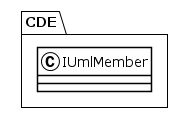

The diagram above was rendered by PlantUML. Its source (embedded in the PNG):
@startuml
!theme plain
package CDE {
class IUmlMember {
}
}
@enduml